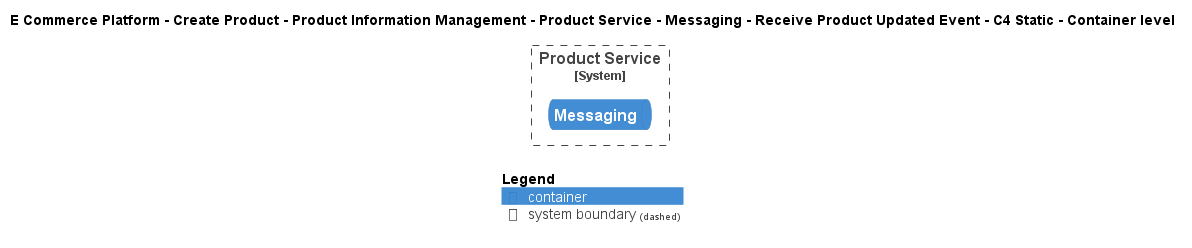

The diagram above was rendered by PlantUML. Its source (embedded in the PNG):
@startuml
!include ..\..\..\..\..\..\..\..\..\.c4s\C4_Container.puml

AddElementTag("c4interflow:lifecycle:new", $bgColor=green, $fontColor=#ffffff, $borderColor=green, $shadowing="False")
AddElementTag("c4interflow:lifecycle:changed", $bgColor=orange, $fontColor=#ffffff, $borderColor=orange, $shadowing="False")
AddElementTag("c4interflow:lifecycle:removed", $bgColor=red, $fontColor=#ffffff, $borderColor=red, $shadowing="False")

AddRelTag("c4interflow:lifecycle:new", $textColor=green, $lineColor=green)
AddRelTag("c4interflow:lifecycle:changed", $textColor=orange, $lineColor=orange)
AddRelTag("c4interflow:lifecycle:removed", $textColor=red, $lineColor=red)

SHOW_PERSON_PORTRAIT()
LAYOUT_TOP_DOWN()

skinparam linetype polyline

title E Commerce Platform - Create Product - Product Information Management - Product Service - Messaging - Receive Product Updated Event - C4 Static - Container level


System_Boundary(ECommercePlatform.CreateProduct.ProductInformationManagement.SoftwareSystems.ProductService, "Product Service") {
    ContainerQueue(ECommercePlatform.CreateProduct.ProductInformationManagement.SoftwareSystems.ProductService.Containers.Messaging, "Messaging", "", "")
}



SHOW_LEGEND()
@enduml